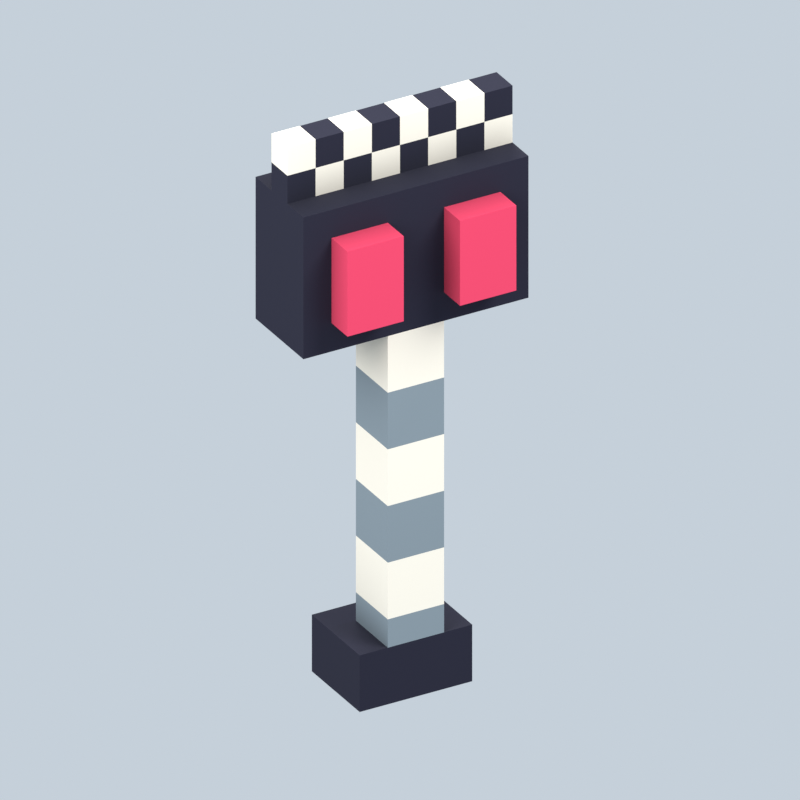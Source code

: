 # Source: rail_post.blend  (saved by Blender 5.2.45; exported with 4.5.12 LTS)
import bpy
from mathutils import Matrix  # noqa: F401  (used for matrix-valued properties, if any)

bpy.ops.wm.read_factory_settings(use_empty=True)
scene = bpy.context.scene
scene.name = 'Scene'

# ---- materials (node trees are filled in below, after node groups)
mat_hopbrawl_vertexcolor = bpy.data.materials.new('HopBrawl_VertexColor')
mat_hopbrawl_vertexcolor.use_backface_culling = True

# ---- material node trees
mat_hopbrawl_vertexcolor.use_nodes = True; mat_hopbrawl_vertexcolor.node_tree.nodes.clear()
_N = mat_hopbrawl_vertexcolor.node_tree.nodes; _L = mat_hopbrawl_vertexcolor.node_tree.links
n0 = _N.new('ShaderNodeBsdfPrincipled'); n0.name = 'Principled BSDF'; n0.location = (-200, 100)
n0.inputs[2].default_value = 1.0
n0.inputs[10].default_value = 0.005
n1 = _N.new('ShaderNodeOutputMaterial'); n1.name = 'Material Output'; n1.location = (200, 100)
n2 = _N.new('ShaderNodeVertexColor'); n2.name = 'Color Attribute'; n2.location = (0, 0)
n2.layer_name = 'COLOR_0'
_L.new(n0.outputs[0], n1.inputs[0])
_L.new(n2.outputs[0], n0.inputs[0])
n1.is_active_output = True

# ---- world
world_previewworld = bpy.data.worlds.new('PreviewWorld'); scene.world = world_previewworld
world_previewworld.use_nodes = True; world_previewworld.node_tree.nodes.clear()
_N = world_previewworld.node_tree.nodes; _L = world_previewworld.node_tree.links
n0 = _N.new('ShaderNodeBackground'); n0.name = 'Background'; n0.location = (-200, 100)
n0.inputs[0].default_value = (0.8, 0.9, 1.0, 1.0)
n0.inputs[1].default_value = 0.7
n1 = _N.new('ShaderNodeOutputWorld'); n1.name = 'World Output'; n1.location = (200, 100)
_L.new(n0.outputs[0], n1.inputs[0])
n1.is_active_output = True
world_previewworld.color = (1.0, 1.0, 1.0)

# ---- cameras
cam_camera = bpy.data.cameras.new('Camera')
cam_camera.type = 'ORTHO'
cam_camera.ortho_scale = 2.061

# ---- lights
light_area = bpy.data.lights.new('Area', 'AREA')
light_area.energy = 450.0
light_area.shape = 'DISK'
light_area.size = 4.0
light_area.size_y = 1.0
light_area_001 = bpy.data.lights.new('Area.001', 'AREA')
light_area_001.energy = 180.0
light_area_001.shape = 'DISK'
light_area_001.size = 4.0
light_area_001.size_y = 1.0
light_area_002 = bpy.data.lights.new('Area.002', 'AREA')
light_area_002.energy = 260.0
light_area_002.shape = 'DISK'
light_area_002.size = 4.0
light_area_002.size_y = 1.0

# ---- meshes
me_rail_post_body = bpy.data.meshes.new('rail_post_body')
me_rail_post_body.from_pydata([(0.08333, -0.04167, 0.25), (0.08333, 0.125, 0.25), (0.08333, 0.125, 0.4167), (0.08333, -0.04167, 0.4167), (0.08333, -0.04167, 0.5833), (0.08333, 0.125, 0.5833), (0.08333, 0.125, 0.75), (0.08333, -0.04167, 0.75), (0.08333, -0.04167, 0.9167), (0.08333, 0.125, 0.9167), (0.08333, 0.125, 1.083), (0.08333, -0.04167, 1.083), (0.08333, -0.04167, 0.1667), (0.08333, 0.125, 0.1667), (0.08333, 0.125, 0.25), (0.08333, -0.04167, 0.25), (0.08333, -0.04167, 0.4167), (0.08333, 0.125, 0.4167), (0.08333, 0.125, 0.5833), (0.08333, -0.04167, 0.5833), (0.08333, -0.04167, 0.75), (0.08333, 0.125, 0.75), (0.08333, 0.125, 0.9167), (0.08333, -0.04167, 0.9167), (0.1667, -0.125, 0.0), (0.1667, 0.125, 0.0), (0.1667, 0.125, 0.1667), (0.1667, -0.125, 0.1667), (0.3333, -0.125, 1.083), (0.3333, 0.125, 1.083), (0.3333, 0.125, 1.5), (0.3333, -0.125, 1.5), (0.3333, -0.04167, 1.5), (0.3333, 0.04167, 1.5), (0.3333, 0.04167, 1.583), (0.3333, -0.04167, 1.583), (0.3333, -0.04167, 1.583), (0.3333, 0.04167, 1.583), (0.3333, 0.04167, 1.667), (0.3333, -0.04167, 1.667), (-0.3333, 0.125, 1.083), (-0.3333, -0.125, 1.083), (-0.3333, -0.125, 1.5), (-0.3333, 0.125, 1.5), (-0.3333, 0.04167, 1.583), (-0.3333, -0.04167, 1.583), (-0.3333, -0.04167, 1.667), (-0.3333, 0.04167, 1.667), (-0.3333, 0.04167, 1.5), (-0.3333, -0.04167, 1.5), (-0.3333, -0.04167, 1.583), (-0.3333, 0.04167, 1.583), (-0.1667, 0.125, 0.0), (-0.1667, -0.125, 0.0), (-0.1667, -0.125, 0.1667), (-0.1667, 0.125, 0.1667), (-0.08333, 0.125, 0.25), (-0.08333, -0.04167, 0.25), (-0.08333, -0.04167, 0.4167), (-0.08333, 0.125, 0.4167), (-0.08333, 0.125, 0.5833), (-0.08333, -0.04167, 0.5833), (-0.08333, -0.04167, 0.75), (-0.08333, 0.125, 0.75), (-0.08333, 0.125, 0.9167), (-0.08333, -0.04167, 0.9167), (-0.08333, -0.04167, 1.083), (-0.08333, 0.125, 1.083), (-0.08333, 0.125, 0.1667), (-0.08333, -0.04167, 0.1667), (-0.08333, -0.04167, 0.25), (-0.08333, 0.125, 0.25), (-0.08333, 0.125, 0.4167), (-0.08333, -0.04167, 0.4167), (-0.08333, -0.04167, 0.5833), (-0.08333, 0.125, 0.5833), (-0.08333, 0.125, 0.75), (-0.08333, -0.04167, 0.75), (-0.08333, -0.04167, 0.9167), (-0.08333, 0.125, 0.9167), (-0.25, 0.04167, 1.583), (-0.3333, 0.04167, 1.583), (-0.3333, 0.04167, 1.667), (-0.25, 0.04167, 1.667), (-0.1667, 0.04167, 1.5), (-0.25, 0.04167, 1.5), (-0.25, 0.04167, 1.583), (-0.1667, 0.04167, 1.583), (-0.08333, 0.04167, 1.583), (-0.1667, 0.04167, 1.583), (-0.1667, 0.04167, 1.667), (-0.08333, 0.04167, 1.667), (0.0, 0.04167, 1.5), (-0.08333, 0.04167, 1.5), (-0.08333, 0.04167, 1.583), (0.0, 0.04167, 1.583), (0.08333, 0.04167, 1.583), (0.0, 0.04167, 1.583), (0.0, 0.04167, 1.667), (0.08333, 0.04167, 1.667), (0.1667, 0.04167, 1.5), (0.08333, 0.04167, 1.5), (0.08333, 0.04167, 1.583), (0.1667, 0.04167, 1.583), (0.25, 0.04167, 1.583), (0.1667, 0.04167, 1.583), (0.1667, 0.04167, 1.667), (0.25, 0.04167, 1.667), (0.3333, 0.04167, 1.5), (0.25, 0.04167, 1.5), (0.25, 0.04167, 1.583), (0.3333, 0.04167, 1.583), (-0.25, 0.04167, 1.5), (-0.3333, 0.04167, 1.5), (-0.3333, 0.04167, 1.583), (-0.25, 0.04167, 1.583), (-0.1667, 0.04167, 1.583), (-0.25, 0.04167, 1.583), (-0.25, 0.04167, 1.667), (-0.1667, 0.04167, 1.667), (-0.08333, 0.04167, 1.5), (-0.1667, 0.04167, 1.5), (-0.1667, 0.04167, 1.583), (-0.08333, 0.04167, 1.583), (0.0, 0.04167, 1.583), (-0.08333, 0.04167, 1.583), (-0.08333, 0.04167, 1.667), (0.0, 0.04167, 1.667), (0.08333, 0.04167, 1.5), (0.0, 0.04167, 1.5), (0.0, 0.04167, 1.583), (0.08333, 0.04167, 1.583), (0.1667, 0.04167, 1.583), (0.08333, 0.04167, 1.583), (0.08333, 0.04167, 1.667), (0.1667, 0.04167, 1.667), (0.25, 0.04167, 1.5), (0.1667, 0.04167, 1.5), (0.1667, 0.04167, 1.583), (0.25, 0.04167, 1.583), (0.3333, 0.04167, 1.583), (0.25, 0.04167, 1.583), (0.25, 0.04167, 1.667), (0.3333, 0.04167, 1.667), (0.3333, 0.125, 1.083), (-0.3333, 0.125, 1.083), (-0.3333, 0.125, 1.5), (0.3333, 0.125, 1.5), (0.1667, 0.125, 0.0), (-0.1667, 0.125, 0.0), (-0.1667, 0.125, 0.1667), (0.1667, 0.125, 0.1667), (0.08333, 0.125, 0.25), (-0.08333, 0.125, 0.25), (-0.08333, 0.125, 0.4167), (0.08333, 0.125, 0.4167), (0.08333, 0.125, 0.5833), (-0.08333, 0.125, 0.5833), (-0.08333, 0.125, 0.75), (0.08333, 0.125, 0.75), (0.08333, 0.125, 0.9167), (-0.08333, 0.125, 0.9167), (-0.08333, 0.125, 1.083), (0.08333, 0.125, 1.083), (0.08333, 0.125, 0.1667), (-0.08333, 0.125, 0.1667), (-0.08333, 0.125, 0.25), (0.08333, 0.125, 0.25), (0.08333, 0.125, 0.4167), (-0.08333, 0.125, 0.4167), (-0.08333, 0.125, 0.5833), (0.08333, 0.125, 0.5833), (0.08333, 0.125, 0.75), (-0.08333, 0.125, 0.75), (-0.08333, 0.125, 0.9167), (0.08333, 0.125, 0.9167), (-0.3333, -0.125, 1.083), (0.3333, -0.125, 1.083), (0.3333, -0.125, 1.5), (-0.3333, -0.125, 1.5), (-0.1667, -0.125, 0.0), (0.1667, -0.125, 0.0), (0.1667, -0.125, 0.1667), (-0.1667, -0.125, 0.1667), (-0.3333, -0.04167, 1.583), (-0.25, -0.04167, 1.583), (-0.25, -0.04167, 1.667), (-0.3333, -0.04167, 1.667), (-0.25, -0.04167, 1.5), (-0.1667, -0.04167, 1.5), (-0.1667, -0.04167, 1.583), (-0.25, -0.04167, 1.583), (-0.1667, -0.04167, 1.583), (-0.08333, -0.04167, 1.583), (-0.08333, -0.04167, 1.667), (-0.1667, -0.04167, 1.667), (-0.08333, -0.04167, 1.5), (0.0, -0.04167, 1.5), (0.0, -0.04167, 1.583), (-0.08333, -0.04167, 1.583), (0.0, -0.04167, 1.583), (0.08333, -0.04167, 1.583), (0.08333, -0.04167, 1.667), (0.0, -0.04167, 1.667), (0.08333, -0.04167, 1.5), (0.1667, -0.04167, 1.5), (0.1667, -0.04167, 1.583), (0.08333, -0.04167, 1.583), (0.1667, -0.04167, 1.583), (0.25, -0.04167, 1.583), (0.25, -0.04167, 1.667), (0.1667, -0.04167, 1.667), (0.25, -0.04167, 1.5), (0.3333, -0.04167, 1.5), (0.3333, -0.04167, 1.583), (0.25, -0.04167, 1.583), (-0.3333, -0.04167, 1.5), (-0.25, -0.04167, 1.5), (-0.25, -0.04167, 1.583), (-0.3333, -0.04167, 1.583), (-0.25, -0.04167, 1.583), (-0.1667, -0.04167, 1.583), (-0.1667, -0.04167, 1.667), (-0.25, -0.04167, 1.667), (-0.1667, -0.04167, 1.5), (-0.08333, -0.04167, 1.5), (-0.08333, -0.04167, 1.583), (-0.1667, -0.04167, 1.583), (-0.08333, -0.04167, 0.25), (0.08333, -0.04167, 0.25), (0.08333, -0.04167, 0.4167), (-0.08333, -0.04167, 0.4167), (-0.08333, -0.04167, 0.5833), (0.08333, -0.04167, 0.5833), (0.08333, -0.04167, 0.75), (-0.08333, -0.04167, 0.75), (-0.08333, -0.04167, 0.9167), (0.08333, -0.04167, 0.9167), (0.08333, -0.04167, 1.083), (-0.08333, -0.04167, 1.083), (-0.08333, -0.04167, 1.583), (0.0, -0.04167, 1.583), (0.0, -0.04167, 1.667), (-0.08333, -0.04167, 1.667), (0.0, -0.04167, 1.5), (0.08333, -0.04167, 1.5), (0.08333, -0.04167, 1.583), (0.0, -0.04167, 1.583), (0.08333, -0.04167, 1.583), (0.1667, -0.04167, 1.583), (0.1667, -0.04167, 1.667), (0.08333, -0.04167, 1.667), (0.1667, -0.04167, 1.5), (0.25, -0.04167, 1.5), (0.25, -0.04167, 1.583), (0.1667, -0.04167, 1.583), (0.25, -0.04167, 1.583), (0.3333, -0.04167, 1.583), (0.3333, -0.04167, 1.667), (0.25, -0.04167, 1.667), (-0.08333, -0.04167, 0.1667), (0.08333, -0.04167, 0.1667), (0.08333, -0.04167, 0.25), (-0.08333, -0.04167, 0.25), (-0.08333, -0.04167, 0.4167), (0.08333, -0.04167, 0.4167), (0.08333, -0.04167, 0.5833), (-0.08333, -0.04167, 0.5833), (-0.08333, -0.04167, 0.75), (0.08333, -0.04167, 0.75), (0.08333, -0.04167, 0.9167), (-0.08333, -0.04167, 0.9167), (-0.1667, -0.125, 0.1667), (0.1667, -0.125, 0.1667), (0.1667, -0.04167, 0.1667), (-0.1667, -0.04167, 0.1667), (-0.1667, -0.04167, 0.1667), (-0.08333, -0.04167, 0.1667), (-0.08333, 0.125, 0.1667), (-0.1667, 0.125, 0.1667), (0.08333, -0.04167, 0.1667), (0.1667, -0.04167, 0.1667), (0.1667, 0.125, 0.1667), (0.08333, 0.125, 0.1667), (-0.3333, -0.125, 1.5), (0.3333, -0.125, 1.5), (0.3333, -0.04167, 1.5), (-0.3333, -0.04167, 1.5), (-0.3333, 0.04167, 1.5), (0.3333, 0.04167, 1.5), (0.3333, 0.125, 1.5), (-0.3333, 0.125, 1.5), (-0.3333, -0.04167, 1.667), (-0.25, -0.04167, 1.667), (-0.25, 0.04167, 1.667), (-0.3333, 0.04167, 1.667), (-0.1667, -0.04167, 1.667), (-0.08333, -0.04167, 1.667), (-0.08333, 0.04167, 1.667), (-0.1667, 0.04167, 1.667), (0.0, -0.04167, 1.667), (0.08333, -0.04167, 1.667), (0.08333, 0.04167, 1.667), (0.0, 0.04167, 1.667), (0.1667, -0.04167, 1.667), (0.25, -0.04167, 1.667), (0.25, 0.04167, 1.667), (0.1667, 0.04167, 1.667), (-0.25, -0.04167, 1.667), (-0.1667, -0.04167, 1.667), (-0.1667, 0.04167, 1.667), (-0.25, 0.04167, 1.667), (-0.08333, -0.04167, 1.667), (0.0, -0.04167, 1.667), (0.0, 0.04167, 1.667), (-0.08333, 0.04167, 1.667), (0.08333, -0.04167, 1.667), (0.1667, -0.04167, 1.667), (0.1667, 0.04167, 1.667), (0.08333, 0.04167, 1.667), (0.25, -0.04167, 1.667), (0.3333, -0.04167, 1.667), (0.3333, 0.04167, 1.667), (0.25, 0.04167, 1.667), (-0.1667, 0.125, 0.0), (0.1667, 0.125, 0.0), (0.1667, -0.125, 0.0), (-0.1667, -0.125, 0.0), (-0.3333, -0.04167, 1.083), (0.3333, -0.04167, 1.083), (0.3333, -0.125, 1.083), (-0.3333, -0.125, 1.083), (-0.3333, 0.125, 1.083), (-0.08333, 0.125, 1.083), (-0.08333, -0.04167, 1.083), (-0.3333, -0.04167, 1.083), (0.08333, 0.125, 1.083), (0.3333, 0.125, 1.083), (0.3333, -0.04167, 1.083), (0.08333, -0.04167, 1.083)], [], [(0, 1, 2, 3), (4, 5, 6, 7), (8, 9, 10, 11), (12, 13, 14, 15), (16, 17, 18, 19), (20, 21, 22, 23), (24, 25, 26, 27), (28, 29, 30, 31), (32, 33, 34, 35), (36, 37, 38, 39), (40, 41, 42, 43), (44, 45, 46, 47), (48, 49, 50, 51), (52, 53, 54, 55), (56, 57, 58, 59), (60, 61, 62, 63), (64, 65, 66, 67), (68, 69, 70, 71), (72, 73, 74, 75), (76, 77, 78, 79), (80, 81, 82, 83), (84, 85, 86, 87), (88, 89, 90, 91), (92, 93, 94, 95), (96, 97, 98, 99), (100, 101, 102, 103), (104, 105, 106, 107), (108, 109, 110, 111), (112, 113, 114, 115), (116, 117, 118, 119), (120, 121, 122, 123), (124, 125, 126, 127), (128, 129, 130, 131), (132, 133, 134, 135), (136, 137, 138, 139), (140, 141, 142, 143), (144, 145, 146, 147), (148, 149, 150, 151), (152, 153, 154, 155), (156, 157, 158, 159), (160, 161, 162, 163), (164, 165, 166, 167), (168, 169, 170, 171), (172, 173, 174, 175), (176, 177, 178, 179), (180, 181, 182, 183), (184, 185, 186, 187), (188, 189, 190, 191), (192, 193, 194, 195), (196, 197, 198, 199), (200, 201, 202, 203), (204, 205, 206, 207), (208, 209, 210, 211), (212, 213, 214, 215), (216, 217, 218, 219), (220, 221, 222, 223), (224, 225, 226, 227), (228, 229, 230, 231), (232, 233, 234, 235), (236, 237, 238, 239), (240, 241, 242, 243), (244, 245, 246, 247), (248, 249, 250, 251), (252, 253, 254, 255), (256, 257, 258, 259), (260, 261, 262, 263), (264, 265, 266, 267), (268, 269, 270, 271), (272, 273, 274, 275), (276, 277, 278, 279), (280, 281, 282, 283), (284, 285, 286, 287), (288, 289, 290, 291), (292, 293, 294, 295), (296, 297, 298, 299), (300, 301, 302, 303), (304, 305, 306, 307), (308, 309, 310, 311), (312, 313, 314, 315), (316, 317, 318, 319), (320, 321, 322, 323), (324, 325, 326, 327), (328, 329, 330, 331), (332, 333, 334, 335), (336, 337, 338, 339)])
_ca = me_rail_post_body.color_attributes.new('BaseColor', 'FLOAT_COLOR', 'CORNER')
_ca.data.foreach_set('color', [1.0, 0.9216, 0.7835, 1.0, 1.0, 0.9216, 0.7835, 1.0, 1.0, 0.9216, 0.7835, 1.0, 1.0, 0.9216, 0.7835, 1.0, 1.0, 0.9216, 0.7835, 1.0, 1.0, 0.9216, 0.7835, 1.0, 1.0, 0.9216, 0.7835, 1.0, 1.0, 0.9216, 0.7835, 1.0, 1.0, 0.9216, 0.7835, 1.0, 1.0, 0.9216, 0.7835, 1.0, 1.0, 0.9216, 0.7835, 1.0, 1.0, 0.9216, 0.7835, 1.0, 0.2423, 0.2961, 0.3325, 1.0, 0.2423, 0.2961, 0.3325, 1.0, 0.2423, 0.2961, 0.3325, 1.0, 0.2423, 0.2961, 0.3325, 1.0, 0.2423, 0.2961, 0.3325, 1.0, 0.2423, 0.2961, 0.3325, 1.0, 0.2423, 0.2961, 0.3325, 1.0, 0.2423, 0.2961, 0.3325, 1.0, 0.2423, 0.2961, 0.3325, 1.0, 0.2423, 0.2961, 0.3325, 1.0, 0.2423, 0.2961, 0.3325, 1.0, 0.2423, 0.2961, 0.3325, 1.0, 0.01096, 0.01096, 0.02843, 1.0, 0.01096, 0.01096, 0.02843, 1.0, 0.01096, 0.01096, 0.02843, 1.0, 0.01096, 0.01096, 0.02843, 1.0, 0.01096, 0.01096, 0.02843, 1.0, 0.01096, 0.01096, 0.02843, 1.0, 0.01096, 0.01096, 0.02843, 1.0, 0.01096, 0.01096, 0.02843, 1.0, 0.01096, 0.01096, 0.02843, 1.0, 0.01096, 0.01096, 0.02843, 1.0, 0.01096, 0.01096, 0.02843, 1.0, 0.01096, 0.01096, 0.02843, 1.0, 1.0, 0.9216, 0.7835, 1.0, 1.0, 0.9216, 0.7835, 1.0, 1.0, 0.9216, 0.7835, 1.0, 1.0, 0.9216, 0.7835, 1.0, 0.01096, 0.01096, 0.02843, 1.0, 0.01096, 0.01096, 0.02843, 1.0, 0.01096, 0.01096, 0.02843, 1.0, 0.01096, 0.01096, 0.02843, 1.0, 0.01096, 0.01096, 0.02843, 1.0, 0.01096, 0.01096, 0.02843, 1.0, 0.01096, 0.01096, 0.02843, 1.0, 0.01096, 0.01096, 0.02843, 1.0, 1.0, 0.9216, 0.7835, 1.0, 1.0, 0.9216, 0.7835, 1.0, 1.0, 0.9216, 0.7835, 1.0, 1.0, 0.9216, 0.7835, 1.0, 0.01096, 0.01096, 0.02843, 1.0, 0.01096, 0.01096, 0.02843, 1.0, 0.01096, 0.01096, 0.02843, 1.0, 0.01096, 0.01096, 0.02843, 1.0, 1.0, 0.9216, 0.7835, 1.0, 1.0, 0.9216, 0.7835, 1.0, 1.0, 0.9216, 0.7835, 1.0, 1.0, 0.9216, 0.7835, 1.0, 1.0, 0.9216, 0.7835, 1.0, 1.0, 0.9216, 0.7835, 1.0, 1.0, 0.9216, 0.7835, 1.0, 1.0, 0.9216, 0.7835, 1.0, 1.0, 0.9216, 0.7835, 1.0, 1.0, 0.9216, 0.7835, 1.0, 1.0, 0.9216, 0.7835, 1.0, 1.0, 0.9216, 0.7835, 1.0, 0.2423, 0.2961, 0.3325, 1.0, 0.2423, 0.2961, 0.3325, 1.0, 0.2423, 0.2961, 0.3325, 1.0, 0.2423, 0.2961, 0.3325, 1.0, 0.2423, 0.2961, 0.3325, 1.0, 0.2423, 0.2961, 0.3325, 1.0, 0.2423, 0.2961, 0.3325, 1.0, 0.2423, 0.2961, 0.3325, 1.0, 0.2423, 0.2961, 0.3325, 1.0, 0.2423, 0.2961, 0.3325, 1.0, 0.2423, 0.2961, 0.3325, 1.0, 0.2423, 0.2961, 0.3325, 1.0, 0.01096, 0.01096, 0.02843, 1.0, 0.01096, 0.01096, 0.02843, 1.0, 0.01096, 0.01096, 0.02843, 1.0, 0.01096, 0.01096, 0.02843, 1.0, 0.01096, 0.01096, 0.02843, 1.0, 0.01096, 0.01096, 0.02843, 1.0, 0.01096, 0.01096, 0.02843, 1.0, 0.01096, 0.01096, 0.02843, 1.0, 0.01096, 0.01096, 0.02843, 1.0, 0.01096, 0.01096, 0.02843, 1.0, 0.01096, 0.01096, 0.02843, 1.0, 0.01096, 0.01096, 0.02843, 1.0, 0.01096, 0.01096, 0.02843, 1.0, 0.01096, 0.01096, 0.02843, 1.0, 0.01096, 0.01096, 0.02843, 1.0, 0.01096, 0.01096, 0.02843, 1.0, 0.01096, 0.01096, 0.02843, 1.0, 0.01096, 0.01096, 0.02843, 1.0, 0.01096, 0.01096, 0.02843, 1.0, 0.01096, 0.01096, 0.02843, 1.0, 0.01096, 0.01096, 0.02843, 1.0, 0.01096, 0.01096, 0.02843, 1.0, 0.01096, 0.01096, 0.02843, 1.0, 0.01096, 0.01096, 0.02843, 1.0, 0.01096, 0.01096, 0.02843, 1.0, 0.01096, 0.01096, 0.02843, 1.0, 0.01096, 0.01096, 0.02843, 1.0, 0.01096, 0.01096, 0.02843, 1.0, 0.01096, 0.01096, 0.02843, 1.0, 0.01096, 0.01096, 0.02843, 1.0, 0.01096, 0.01096, 0.02843, 1.0, 0.01096, 0.01096, 0.02843, 1.0, 1.0, 0.9216, 0.7835, 1.0, 1.0, 0.9216, 0.7835, 1.0, 1.0, 0.9216, 0.7835, 1.0, 1.0, 0.9216, 0.7835, 1.0, 1.0, 0.9216, 0.7835, 1.0, 1.0, 0.9216, 0.7835, 1.0, 1.0, 0.9216, 0.7835, 1.0, 1.0, 0.9216, 0.7835, 1.0, 1.0, 0.9216, 0.7835, 1.0, 1.0, 0.9216, 0.7835, 1.0, 1.0, 0.9216, 0.7835, 1.0, 1.0, 0.9216, 0.7835, 1.0, 1.0, 0.9216, 0.7835, 1.0, 1.0, 0.9216, 0.7835, 1.0, 1.0, 0.9216, 0.7835, 1.0, 1.0, 0.9216, 0.7835, 1.0, 1.0, 0.9216, 0.7835, 1.0, 1.0, 0.9216, 0.7835, 1.0, 1.0, 0.9216, 0.7835, 1.0, 1.0, 0.9216, 0.7835, 1.0, 1.0, 0.9216, 0.7835, 1.0, 1.0, 0.9216, 0.7835, 1.0, 1.0, 0.9216, 0.7835, 1.0, 1.0, 0.9216, 0.7835, 1.0, 1.0, 0.9216, 0.7835, 1.0, 1.0, 0.9216, 0.7835, 1.0, 1.0, 0.9216, 0.7835, 1.0, 1.0, 0.9216, 0.7835, 1.0, 1.0, 0.9216, 0.7835, 1.0, 1.0, 0.9216, 0.7835, 1.0, 1.0, 0.9216, 0.7835, 1.0, 1.0, 0.9216, 0.7835, 1.0, 0.01096, 0.01096, 0.02843, 1.0, 0.01096, 0.01096, 0.02843, 1.0, 0.01096, 0.01096, 0.02843, 1.0, 0.01096, 0.01096, 0.02843, 1.0, 0.01096, 0.01096, 0.02843, 1.0, 0.01096, 0.01096, 0.02843, 1.0, 0.01096, 0.01096, 0.02843, 1.0, 0.01096, 0.01096, 0.02843, 1.0, 1.0, 0.9216, 0.7835, 1.0, 1.0, 0.9216, 0.7835, 1.0, 1.0, 0.9216, 0.7835, 1.0, 1.0, 0.9216, 0.7835, 1.0, 1.0, 0.9216, 0.7835, 1.0, 1.0, 0.9216, 0.7835, 1.0, 1.0, 0.9216, 0.7835, 1.0, 1.0, 0.9216, 0.7835, 1.0, 1.0, 0.9216, 0.7835, 1.0, 1.0, 0.9216, 0.7835, 1.0, 1.0, 0.9216, 0.7835, 1.0, 1.0, 0.9216, 0.7835, 1.0, 0.2423, 0.2961, 0.3325, 1.0, 0.2423, 0.2961, 0.3325, 1.0, 0.2423, 0.2961, 0.3325, 1.0, 0.2423, 0.2961, 0.3325, 1.0, 0.2423, 0.2961, 0.3325, 1.0, 0.2423, 0.2961, 0.3325, 1.0, 0.2423, 0.2961, 0.3325, 1.0, 0.2423, 0.2961, 0.3325, 1.0, 0.2423, 0.2961, 0.3325, 1.0, 0.2423, 0.2961, 0.3325, 1.0, 0.2423, 0.2961, 0.3325, 1.0, 0.2423, 0.2961, 0.3325, 1.0, 0.01096, 0.01096, 0.02843, 1.0, 0.01096, 0.01096, 0.02843, 1.0, 0.01096, 0.01096, 0.02843, 1.0, 0.01096, 0.01096, 0.02843, 1.0, 0.01096, 0.01096, 0.02843, 1.0, 0.01096, 0.01096, 0.02843, 1.0, 0.01096, 0.01096, 0.02843, 1.0, 0.01096, 0.01096, 0.02843, 1.0, 0.01096, 0.01096, 0.02843, 1.0, 0.01096, 0.01096, 0.02843, 1.0, 0.01096, 0.01096, 0.02843, 1.0, 0.01096, 0.01096, 0.02843, 1.0, 0.01096, 0.01096, 0.02843, 1.0, 0.01096, 0.01096, 0.02843, 1.0, 0.01096, 0.01096, 0.02843, 1.0, 0.01096, 0.01096, 0.02843, 1.0, 0.01096, 0.01096, 0.02843, 1.0, 0.01096, 0.01096, 0.02843, 1.0, 0.01096, 0.01096, 0.02843, 1.0, 0.01096, 0.01096, 0.02843, 1.0, 0.01096, 0.01096, 0.02843, 1.0, 0.01096, 0.01096, 0.02843, 1.0, 0.01096, 0.01096, 0.02843, 1.0, 0.01096, 0.01096, 0.02843, 1.0, 0.01096, 0.01096, 0.02843, 1.0, 0.01096, 0.01096, 0.02843, 1.0, 0.01096, 0.01096, 0.02843, 1.0, 0.01096, 0.01096, 0.02843, 1.0, 0.01096, 0.01096, 0.02843, 1.0, 0.01096, 0.01096, 0.02843, 1.0, 0.01096, 0.01096, 0.02843, 1.0, 0.01096, 0.01096, 0.02843, 1.0, 0.01096, 0.01096, 0.02843, 1.0, 0.01096, 0.01096, 0.02843, 1.0, 0.01096, 0.01096, 0.02843, 1.0, 0.01096, 0.01096, 0.02843, 1.0, 0.01096, 0.01096, 0.02843, 1.0, 0.01096, 0.01096, 0.02843, 1.0, 0.01096, 0.01096, 0.02843, 1.0, 0.01096, 0.01096, 0.02843, 1.0, 1.0, 0.9216, 0.7835, 1.0, 1.0, 0.9216, 0.7835, 1.0, 1.0, 0.9216, 0.7835, 1.0, 1.0, 0.9216, 0.7835, 1.0, 1.0, 0.9216, 0.7835, 1.0, 1.0, 0.9216, 0.7835, 1.0, 1.0, 0.9216, 0.7835, 1.0, 1.0, 0.9216, 0.7835, 1.0, 1.0, 0.9216, 0.7835, 1.0, 1.0, 0.9216, 0.7835, 1.0, 1.0, 0.9216, 0.7835, 1.0, 1.0, 0.9216, 0.7835, 1.0, 1.0, 0.9216, 0.7835, 1.0, 1.0, 0.9216, 0.7835, 1.0, 1.0, 0.9216, 0.7835, 1.0, 1.0, 0.9216, 0.7835, 1.0, 1.0, 0.9216, 0.7835, 1.0, 1.0, 0.9216, 0.7835, 1.0, 1.0, 0.9216, 0.7835, 1.0, 1.0, 0.9216, 0.7835, 1.0, 1.0, 0.9216, 0.7835, 1.0, 1.0, 0.9216, 0.7835, 1.0, 1.0, 0.9216, 0.7835, 1.0, 1.0, 0.9216, 0.7835, 1.0, 1.0, 0.9216, 0.7835, 1.0, 1.0, 0.9216, 0.7835, 1.0, 1.0, 0.9216, 0.7835, 1.0, 1.0, 0.9216, 0.7835, 1.0, 1.0, 0.9216, 0.7835, 1.0, 1.0, 0.9216, 0.7835, 1.0, 1.0, 0.9216, 0.7835, 1.0, 1.0, 0.9216, 0.7835, 1.0, 1.0, 0.9216, 0.7835, 1.0, 1.0, 0.9216, 0.7835, 1.0, 1.0, 0.9216, 0.7835, 1.0, 1.0, 0.9216, 0.7835, 1.0, 1.0, 0.9216, 0.7835, 1.0, 1.0, 0.9216, 0.7835, 1.0, 1.0, 0.9216, 0.7835, 1.0, 1.0, 0.9216, 0.7835, 1.0, 1.0, 0.9216, 0.7835, 1.0, 1.0, 0.9216, 0.7835, 1.0, 1.0, 0.9216, 0.7835, 1.0, 1.0, 0.9216, 0.7835, 1.0, 0.2423, 0.2961, 0.3325, 1.0, 0.2423, 0.2961, 0.3325, 1.0, 0.2423, 0.2961, 0.3325, 1.0, 0.2423, 0.2961, 0.3325, 1.0, 0.2423, 0.2961, 0.3325, 1.0, 0.2423, 0.2961, 0.3325, 1.0, 0.2423, 0.2961, 0.3325, 1.0, 0.2423, 0.2961, 0.3325, 1.0, 0.2423, 0.2961, 0.3325, 1.0, 0.2423, 0.2961, 0.3325, 1.0, 0.2423, 0.2961, 0.3325, 1.0, 0.2423, 0.2961, 0.3325, 1.0, 0.01096, 0.01096, 0.02843, 1.0, 0.01096, 0.01096, 0.02843, 1.0, 0.01096, 0.01096, 0.02843, 1.0, 0.01096, 0.01096, 0.02843, 1.0, 0.01096, 0.01096, 0.02843, 1.0, 0.01096, 0.01096, 0.02843, 1.0, 0.01096, 0.01096, 0.02843, 1.0, 0.01096, 0.01096, 0.02843, 1.0, 0.01096, 0.01096, 0.02843, 1.0, 0.01096, 0.01096, 0.02843, 1.0, 0.01096, 0.01096, 0.02843, 1.0, 0.01096, 0.01096, 0.02843, 1.0, 0.01096, 0.01096, 0.02843, 1.0, 0.01096, 0.01096, 0.02843, 1.0, 0.01096, 0.01096, 0.02843, 1.0, 0.01096, 0.01096, 0.02843, 1.0, 0.01096, 0.01096, 0.02843, 1.0, 0.01096, 0.01096, 0.02843, 1.0, 0.01096, 0.01096, 0.02843, 1.0, 0.01096, 0.01096, 0.02843, 1.0, 0.01096, 0.01096, 0.02843, 1.0, 0.01096, 0.01096, 0.02843, 1.0, 0.01096, 0.01096, 0.02843, 1.0, 0.01096, 0.01096, 0.02843, 1.0, 0.01096, 0.01096, 0.02843, 1.0, 0.01096, 0.01096, 0.02843, 1.0, 0.01096, 0.01096, 0.02843, 1.0, 0.01096, 0.01096, 0.02843, 1.0, 0.01096, 0.01096, 0.02843, 1.0, 0.01096, 0.01096, 0.02843, 1.0, 0.01096, 0.01096, 0.02843, 1.0, 0.01096, 0.01096, 0.02843, 1.0, 0.01096, 0.01096, 0.02843, 1.0, 0.01096, 0.01096, 0.02843, 1.0, 0.01096, 0.01096, 0.02843, 1.0, 0.01096, 0.01096, 0.02843, 1.0, 1.0, 0.9216, 0.7835, 1.0, 1.0, 0.9216, 0.7835, 1.0, 1.0, 0.9216, 0.7835, 1.0, 1.0, 0.9216, 0.7835, 1.0, 1.0, 0.9216, 0.7835, 1.0, 1.0, 0.9216, 0.7835, 1.0, 1.0, 0.9216, 0.7835, 1.0, 1.0, 0.9216, 0.7835, 1.0, 1.0, 0.9216, 0.7835, 1.0, 1.0, 0.9216, 0.7835, 1.0, 1.0, 0.9216, 0.7835, 1.0, 1.0, 0.9216, 0.7835, 1.0, 1.0, 0.9216, 0.7835, 1.0, 1.0, 0.9216, 0.7835, 1.0, 1.0, 0.9216, 0.7835, 1.0, 1.0, 0.9216, 0.7835, 1.0, 0.01096, 0.01096, 0.02843, 1.0, 0.01096, 0.01096, 0.02843, 1.0, 0.01096, 0.01096, 0.02843, 1.0, 0.01096, 0.01096, 0.02843, 1.0, 0.01096, 0.01096, 0.02843, 1.0, 0.01096, 0.01096, 0.02843, 1.0, 0.01096, 0.01096, 0.02843, 1.0, 0.01096, 0.01096, 0.02843, 1.0, 0.01096, 0.01096, 0.02843, 1.0, 0.01096, 0.01096, 0.02843, 1.0, 0.01096, 0.01096, 0.02843, 1.0, 0.01096, 0.01096, 0.02843, 1.0, 0.01096, 0.01096, 0.02843, 1.0, 0.01096, 0.01096, 0.02843, 1.0, 0.01096, 0.01096, 0.02843, 1.0, 0.01096, 0.01096, 0.02843, 1.0])
_ca = me_rail_post_body.color_attributes.new('BakedAO', 'FLOAT_COLOR', 'CORNER')
_ca.data.foreach_set('color', [0.8594, 0.8594, 0.8594, 1.0, 0.9062, 0.9062, 0.9062, 1.0, 0.9844, 0.9844, 0.9844, 1.0, 0.9688, 0.9688, 0.9688, 1.0, 0.9844, 0.9844, 0.9844, 1.0, 0.9844, 0.9844, 0.9844, 1.0, 0.9531, 0.9531, 0.9531, 1.0, 0.9688, 0.9688, 0.9688, 1.0, 0.8906, 0.8906, 0.8906, 1.0, 0.8906, 0.8906, 0.8906, 1.0, 0.6562, 0.6562, 0.6562, 1.0, 0.5, 0.5, 0.5, 1.0, 0.4688, 0.4688, 0.4688, 1.0, 0.5781, 0.5781, 0.5781, 1.0, 0.9375, 0.9375, 0.9375, 1.0, 0.9062, 0.9062, 0.9062, 1.0, 0.9844, 0.9844, 0.9844, 1.0, 0.9688, 0.9688, 0.9688, 1.0, 0.9844, 0.9844, 0.9844, 1.0, 0.9844, 0.9844, 0.9844, 1.0, 0.9531, 0.9531, 0.9531, 1.0, 0.9531, 0.9531, 0.9531, 1.0, 0.875, 0.875, 0.875, 1.0, 0.8594, 0.8594, 0.8594, 1.0, 1.0, 1.0, 1.0, 1.0, 1.0, 1.0, 1.0, 1.0, 1.0, 1.0, 1.0, 1.0, 1.0, 1.0, 1.0, 1.0, 1.0, 1.0, 1.0, 1.0, 1.0, 1.0, 1.0, 1.0, 1.0, 1.0, 1.0, 1.0, 1.0, 1.0, 1.0, 1.0, 1.0, 1.0, 1.0, 1.0, 1.0, 1.0, 1.0, 1.0, 1.0, 1.0, 1.0, 1.0, 1.0, 1.0, 1.0, 1.0, 1.0, 1.0, 1.0, 1.0, 1.0, 1.0, 1.0, 1.0, 1.0, 1.0, 1.0, 1.0, 1.0, 1.0, 1.0, 1.0, 1.0, 1.0, 1.0, 1.0, 1.0, 1.0, 1.0, 1.0, 1.0, 1.0, 1.0, 1.0, 1.0, 1.0, 1.0, 1.0, 1.0, 1.0, 1.0, 1.0, 1.0, 1.0, 1.0, 1.0, 1.0, 1.0, 1.0, 1.0, 1.0, 1.0, 1.0, 1.0, 1.0, 1.0, 1.0, 1.0, 1.0, 1.0, 1.0, 1.0, 1.0, 1.0, 1.0, 1.0, 1.0, 1.0, 1.0, 1.0, 1.0, 1.0, 1.0, 1.0, 1.0, 1.0, 1.0, 1.0, 1.0, 1.0, 1.0, 1.0, 1.0, 1.0, 1.0, 1.0, 0.9062, 0.9062, 0.9062, 1.0, 0.9062, 0.9062, 0.9062, 1.0, 0.9844, 0.9844, 0.9844, 1.0, 0.9844, 0.9844, 0.9844, 1.0, 0.9844, 0.9844, 0.9844, 1.0, 0.9844, 0.9844, 0.9844, 1.0, 0.9688, 0.9688, 0.9688, 1.0, 0.9688, 0.9688, 0.9688, 1.0, 0.8594, 0.8594, 0.8594, 1.0, 0.875, 0.875, 0.875, 1.0, 0.5156, 0.5156, 0.5156, 1.0, 0.625, 0.625, 0.625, 1.0, 0.5156, 0.5156, 0.5156, 1.0, 0.4688, 0.4688, 0.4688, 1.0, 0.9062, 0.9062, 0.9062, 1.0, 0.9219, 0.9219, 0.9219, 1.0, 0.9844, 0.9844, 0.9844, 1.0, 0.9688, 0.9688, 0.9688, 1.0, 0.9844, 0.9844, 0.9844, 1.0, 0.9844, 0.9844, 0.9844, 1.0, 0.9688, 0.9688, 0.9688, 1.0, 0.9375, 0.9375, 0.9375, 1.0, 0.8906, 0.8906, 0.8906, 1.0, 0.9219, 0.9219, 0.9219, 1.0, 0.8594, 0.8594, 0.8594, 1.0, 0.9375, 0.9375, 0.9375, 1.0, 0.9531, 0.9531, 0.9531, 1.0, 0.9531, 0.9531, 0.9531, 1.0, 0.4531, 0.4531, 0.4531, 1.0, 0.5, 0.5, 0.5, 1.0, 0.875, 0.875, 0.875, 1.0, 0.8438, 0.8438, 0.8438, 1.0, 0.8438, 0.8438, 0.8438, 1.0, 0.8594, 0.8594, 0.8594, 1.0, 0.9219, 0.9219, 0.9219, 1.0, 0.9375, 0.9375, 0.9375, 1.0, 0.4531, 0.4531, 0.4531, 1.0, 0.5, 0.5, 0.5, 1.0, 0.875, 0.875, 0.875, 1.0, 0.875, 0.875, 0.875, 1.0, 0.8594, 0.8594, 0.8594, 1.0, 0.875, 0.875, 0.875, 1.0, 0.9531, 0.9531, 0.9531, 1.0, 0.9375, 0.9375, 0.9375, 1.0, 0.5, 0.5, 0.5, 1.0, 0.4688, 0.4688, 0.4688, 1.0, 0.875, 0.875, 0.875, 1.0, 0.8594, 0.8594, 0.8594, 1.0, 0.8906, 0.8906, 0.8906, 1.0, 0.8438, 0.8438, 0.8438, 1.0, 0.9531, 0.9531, 0.9531, 1.0, 0.9375, 0.9375, 0.9375, 1.0, 0.6094, 0.6094, 0.6094, 1.0, 0.5, 0.5, 0.5, 1.0, 0.875, 0.875, 0.875, 1.0, 0.9375, 0.9375, 0.9375, 1.0, 0.5156, 0.5156, 0.5156, 1.0, 0.625, 0.625, 0.625, 1.0, 0.9062, 0.9062, 0.9062, 1.0, 0.8594, 0.8594, 0.8594, 1.0, 0.8594, 0.8594, 0.8594, 1.0, 0.8594, 0.8594, 0.8594, 1.0, 0.9531, 0.9531, 0.9531, 1.0, 0.9219, 0.9219, 0.9219, 1.0, 0.5156, 0.5156, 0.5156, 1.0, 0.4688, 0.4688, 0.4688, 1.0, 0.8438, 0.8438, 0.8438, 1.0, 0.8594, 0.8594, 0.8594, 1.0, 0.8438, 0.8438, 0.8438, 1.0, 0.8438, 0.8438, 0.8438, 1.0, 0.9531, 0.9531, 0.9531, 1.0, 0.9375, 0.9375, 0.9375, 1.0, 0.5, 0.5, 0.5, 1.0, 0.5, 0.5, 0.5, 1.0, 0.8594, 0.8594, 0.8594, 1.0, 0.8594, 0.8594, 0.8594, 1.0, 0.8594, 0.8594, 0.8594, 1.0, 0.8438, 0.8438, 0.8438, 1.0, 0.9375, 0.9375, 0.9375, 1.0, 0.9219, 0.9219, 0.9219, 1.0, 0.5, 0.5, 0.5, 1.0, 0.4844, 0.4844, 0.4844, 1.0, 0.8594, 0.8594, 0.8594, 1.0, 0.875, 0.875, 0.875, 1.0, 0.9219, 0.9219, 0.9219, 1.0, 0.875, 0.875, 0.875, 1.0, 0.9375, 0.9375, 0.9375, 1.0, 0.9688, 0.9688, 0.9688, 1.0, 0.9844, 0.9844, 0.9844, 1.0, 0.9688, 0.9688, 0.9688, 1.0, 0.9688, 0.9688, 0.9688, 1.0, 0.9688, 0.9688, 0.9688, 1.0, 1.0, 1.0, 1.0, 1.0, 1.0, 1.0, 1.0, 1.0, 1.0, 1.0, 1.0, 1.0, 0.9844, 0.9844, 0.9844, 1.0, 1.0, 1.0, 1.0, 1.0, 1.0, 1.0, 1.0, 1.0, 1.0, 1.0, 1.0, 1.0, 1.0, 1.0, 1.0, 1.0, 1.0, 1.0, 1.0, 1.0, 1.0, 1.0, 1.0, 1.0, 1.0, 1.0, 1.0, 1.0, 1.0, 1.0, 1.0, 1.0, 0.9844, 0.9844, 0.9844, 1.0, 0.9844, 0.9844, 0.9844, 1.0, 0.9062, 0.9062, 0.9062, 1.0, 0.9062, 0.9062, 0.9062, 1.0, 1.0, 1.0, 1.0, 1.0, 1.0, 1.0, 1.0, 1.0, 1.0, 1.0, 1.0, 1.0, 1.0, 1.0, 1.0, 1.0, 0.9844, 0.9844, 0.9844, 1.0, 0.9844, 0.9844, 0.9844, 1.0, 1.0, 1.0, 1.0, 1.0, 1.0, 1.0, 1.0, 1.0, 0.9844, 0.9844, 0.9844, 1.0, 1.0, 1.0, 1.0, 1.0, 0.9844, 0.9844, 0.9844, 1.0, 1.0, 1.0, 1.0, 1.0, 1.0, 1.0, 1.0, 1.0, 1.0, 1.0, 1.0, 1.0, 1.0, 1.0, 1.0, 1.0, 1.0, 1.0, 1.0, 1.0, 1.0, 1.0, 1.0, 1.0, 1.0, 1.0, 1.0, 1.0, 1.0, 1.0, 1.0, 1.0, 1.0, 1.0, 1.0, 1.0, 0.9062, 0.9062, 0.9062, 1.0, 0.8906, 0.8906, 0.8906, 1.0, 0.9531, 0.9531, 0.9531, 1.0, 0.9844, 0.9844, 0.9844, 1.0, 0.4844, 0.4844, 0.4844, 1.0, 0.4688, 0.4688, 0.4688, 1.0, 0.875, 0.875, 0.875, 1.0, 0.875, 0.875, 0.875, 1.0, 0.8594, 0.8594, 0.8594, 1.0, 0.8594, 0.8594, 0.8594, 1.0, 0.9531, 0.9531, 0.9531, 1.0, 0.9688, 0.9688, 0.9688, 1.0, 0.5312, 0.5312, 0.5312, 1.0, 0.4844, 0.4844, 0.4844, 1.0, 0.8594, 0.8594, 0.8594, 1.0, 0.875, 0.875, 0.875, 1.0, 0.8594, 0.8594, 0.8594, 1.0, 0.8594, 0.8594, 0.8594, 1.0, 0.9844, 0.9844, 0.9844, 1.0, 0.9688, 0.9688, 0.9688, 1.0, 0.5156, 0.5156, 0.5156, 1.0, 0.5, 0.5, 0.5, 1.0, 0.8594, 0.8594, 0.8594, 1.0, 0.8438, 0.8438, 0.8438, 1.0, 0.8281, 0.8281, 0.8281, 1.0, 0.8438, 0.8438, 0.8438, 1.0, 0.9531, 0.9531, 0.9531, 1.0, 0.9531, 0.9531, 0.9531, 1.0, 0.5, 0.5, 0.5, 1.0, 0.625, 0.625, 0.625, 1.0, 0.9062, 0.9062, 0.9062, 1.0, 0.875, 0.875, 0.875, 1.0, 0.5469, 0.5469, 0.5469, 1.0, 0.4844, 0.4844, 0.4844, 1.0, 0.8594, 0.8594, 0.8594, 1.0, 0.9375, 0.9375, 0.9375, 1.0, 0.875, 0.875, 0.875, 1.0, 0.8594, 0.8594, 0.8594, 1.0, 0.9531, 0.9531, 0.9531, 1.0, 0.9844, 0.9844, 0.9844, 1.0, 0.5, 0.5, 0.5, 1.0, 0.5312, 0.5312, 0.5312, 1.0, 0.8594, 0.8594, 0.8594, 1.0, 0.8594, 0.8594, 0.8594, 1.0, 0.8906, 0.8906, 0.8906, 1.0, 0.875, 0.875, 0.875, 1.0, 1.0, 1.0, 1.0, 1.0, 0.9844, 0.9844, 0.9844, 1.0, 1.0, 1.0, 1.0, 1.0, 0.9844, 0.9844, 0.9844, 1.0, 0.9688, 0.9688, 0.9688, 1.0, 1.0, 1.0, 1.0, 1.0, 0.9531, 0.9531, 0.9531, 1.0, 0.9688, 0.9688, 0.9688, 1.0, 0.5, 0.5, 0.5, 1.0, 0.5156, 0.5156, 0.5156, 1.0, 0.8281, 0.8281, 0.8281, 1.0, 0.8438, 0.8438, 0.8438, 1.0, 0.9844, 0.9844, 0.9844, 1.0, 0.9219, 0.9219, 0.9219, 1.0, 0.5156, 0.5156, 0.5156, 1.0, 0.4844, 0.4844, 0.4844, 1.0, 0.8438, 0.8438, 0.8438, 1.0, 0.8594, 0.8594, 0.8594, 1.0, 0.875, 0.875, 0.875, 1.0, 0.8438, 0.8438, 0.8438, 1.0, 0.9688, 0.9688, 0.9688, 1.0, 0.9375, 0.9375, 0.9375, 1.0, 0.5312, 0.5312, 0.5312, 1.0, 0.5, 0.5, 0.5, 1.0, 0.8906, 0.8906, 0.8906, 1.0, 0.8438, 0.8438, 0.8438, 1.0, 0.8906, 0.8906, 0.8906, 1.0, 0.9219, 0.9219, 0.9219, 1.0, 0.9688, 0.9688, 0.9688, 1.0, 0.9531, 0.9531, 0.9531, 1.0, 0.5, 0.5, 0.5, 1.0, 0.4844, 0.4844, 0.4844, 1.0, 0.875, 0.875, 0.875, 1.0, 0.875, 0.875, 0.875, 1.0, 1.0, 1.0, 1.0, 1.0, 0.9688, 0.9688, 0.9688, 1.0, 1.0, 1.0, 1.0, 1.0, 0.9844, 0.9844, 0.9844, 1.0, 0.9844, 0.9844, 0.9844, 1.0, 1.0, 1.0, 1.0, 1.0, 0.9531, 0.9531, 0.9531, 1.0, 0.9531, 0.9531, 0.9531, 1.0, 0.8281, 0.8281, 0.8281, 1.0, 0.8125, 0.8125, 0.8125, 1.0, 0.7969, 0.7969, 0.7969, 1.0, 0.7812, 0.7812, 0.7812, 1.0, 0.7812, 0.7812, 0.7812, 1.0, 0.5312, 0.5312, 0.5312, 1.0, 0.5469, 0.5469, 0.5469, 1.0, 0.7812, 0.7812, 0.7812, 1.0, 0.5781, 0.5781, 0.5781, 1.0, 0.7656, 0.7656, 0.7656, 1.0, 0.8125, 0.8125, 0.8125, 1.0, 0.5469, 0.5469, 0.5469, 1.0, 0.875, 0.875, 0.875, 1.0, 0.8594, 0.8594, 0.8594, 1.0, 0.5156, 0.5156, 0.5156, 1.0, 0.5, 0.5, 0.5, 1.0, 0.5469, 0.5469, 0.5469, 1.0, 0.5, 0.5, 0.5, 1.0, 0.8438, 0.8438, 0.8438, 1.0, 0.875, 0.875, 0.875, 1.0, 1.0, 1.0, 1.0, 1.0, 1.0, 1.0, 1.0, 1.0, 1.0, 1.0, 1.0, 1.0, 1.0, 1.0, 1.0, 1.0, 1.0, 1.0, 1.0, 1.0, 1.0, 1.0, 1.0, 1.0, 1.0, 1.0, 1.0, 1.0, 1.0, 1.0, 1.0, 1.0, 1.0, 1.0, 1.0, 1.0, 1.0, 1.0, 1.0, 1.0, 1.0, 1.0, 1.0, 1.0, 1.0, 1.0, 1.0, 1.0, 1.0, 1.0, 1.0, 1.0, 1.0, 1.0, 1.0, 1.0, 1.0, 1.0, 1.0, 1.0, 1.0, 1.0, 1.0, 1.0, 1.0, 1.0, 1.0, 1.0, 1.0, 1.0, 1.0, 1.0, 1.0, 1.0, 1.0, 1.0, 1.0, 1.0, 1.0, 1.0, 1.0, 1.0, 1.0, 1.0, 1.0, 1.0, 1.0, 1.0, 1.0, 1.0, 1.0, 1.0, 1.0, 1.0, 1.0, 1.0, 1.0, 1.0, 1.0, 1.0, 1.0, 1.0, 1.0, 1.0, 1.0, 1.0, 1.0, 1.0, 1.0, 1.0, 1.0, 1.0, 1.0, 1.0, 1.0, 1.0, 1.0, 1.0, 1.0, 1.0, 1.0, 1.0, 1.0, 1.0, 1.0, 1.0, 1.0, 1.0, 1.0, 1.0, 1.0, 1.0, 1.0, 1.0, 1.0, 1.0, 1.0, 1.0, 1.0, 1.0, 1.0, 1.0, 1.0, 1.0, 0.9062, 0.9062, 0.9062, 1.0, 0.9375, 0.9375, 0.9375, 1.0, 0.9062, 0.9062, 0.9062, 1.0, 0.875, 0.875, 0.875, 1.0, 0.8906, 0.8906, 0.8906, 1.0, 0.6406, 0.6406, 0.6406, 1.0, 0.5938, 0.5938, 0.5938, 1.0, 0.875, 0.875, 0.875, 1.0, 0.6875, 0.6875, 0.6875, 1.0, 0.8906, 0.8906, 0.8906, 1.0, 0.8906, 0.8906, 0.8906, 1.0, 0.6562, 0.6562, 0.6562, 1.0])
_ca = me_rail_post_body.color_attributes.new('COLOR_0', 'FLOAT_COLOR', 'CORNER')
_ca.data.foreach_set('color', [0.9086, 0.8373, 0.7119, 1.0, 0.9391, 0.8654, 0.7358, 1.0, 0.9898, 0.9122, 0.7756, 1.0, 0.9797, 0.9029, 0.7676, 1.0, 0.9898, 0.9122, 0.7756, 1.0, 0.9898, 0.9122, 0.7756, 1.0, 0.9695, 0.8935, 0.7597, 1.0, 0.9797, 0.9029, 0.7676, 1.0, 0.9289, 0.8561, 0.7278, 1.0, 0.9289, 0.8561, 0.7278, 1.0, 0.7766, 0.7157, 0.6085, 1.0, 0.675, 0.6221, 0.5289, 1.0, 0.1586, 0.1939, 0.2177, 1.0, 0.1758, 0.2149, 0.2413, 1.0, 0.2324, 0.2841, 0.3189, 1.0, 0.2275, 0.2781, 0.3122, 1.0, 0.2398, 0.2931, 0.3291, 1.0, 0.2374, 0.2901, 0.3257, 1.0, 0.2398, 0.2931, 0.3291, 1.0, 0.2398, 0.2931, 0.3291, 1.0, 0.2349, 0.2871, 0.3223, 1.0, 0.2349, 0.2871, 0.3223, 1.0, 0.2226, 0.2721, 0.3054, 1.0, 0.2201, 0.2691, 0.3021, 1.0, 0.01096, 0.01096, 0.02843, 1.0, 0.01096, 0.01096, 0.02843, 1.0, 0.01096, 0.01096, 0.02843, 1.0, 0.01096, 0.01096, 0.02843, 1.0, 0.01096, 0.01096, 0.02843, 1.0, 0.01096, 0.01096, 0.02843, 1.0, 0.01096, 0.01096, 0.02843, 1.0, 0.01096, 0.01096, 0.02843, 1.0, 0.01096, 0.01096, 0.02843, 1.0, 0.01096, 0.01096, 0.02843, 1.0, 0.01096, 0.01096, 0.02843, 1.0, 0.01096, 0.01096, 0.02843, 1.0, 1.0, 0.9216, 0.7835, 1.0, 1.0, 0.9216, 0.7835, 1.0, 1.0, 0.9216, 0.7835, 1.0, 1.0, 0.9216, 0.7835, 1.0, 0.01096, 0.01096, 0.02843, 1.0, 0.01096, 0.01096, 0.02843, 1.0, 0.01096, 0.01096, 0.02843, 1.0, 0.01096, 0.01096, 0.02843, 1.0, 0.01096, 0.01096, 0.02843, 1.0, 0.01096, 0.01096, 0.02843, 1.0, 0.01096, 0.01096, 0.02843, 1.0, 0.01096, 0.01096, 0.02843, 1.0, 1.0, 0.9216, 0.7835, 1.0, 1.0, 0.9216, 0.7835, 1.0, 1.0, 0.9216, 0.7835, 1.0, 1.0, 0.9216, 0.7835, 1.0, 0.01096, 0.01096, 0.02843, 1.0, 0.01096, 0.01096, 0.02843, 1.0, 0.01096, 0.01096, 0.02843, 1.0, 0.01096, 0.01096, 0.02843, 1.0, 0.9391, 0.8654, 0.7358, 1.0, 0.9391, 0.8654, 0.7358, 1.0, 0.9898, 0.9122, 0.7756, 1.0, 0.9898, 0.9122, 0.7756, 1.0, 0.9898, 0.9122, 0.7756, 1.0, 0.9898, 0.9122, 0.7756, 1.0, 0.9797, 0.9029, 0.7676, 1.0, 0.9797, 0.9029, 0.7676, 1.0, 0.9086, 0.8373, 0.7119, 1.0, 0.9187, 0.8467, 0.7199, 1.0, 0.6852, 0.6314, 0.5368, 1.0, 0.7563, 0.6969, 0.5926, 1.0, 0.166, 0.2029, 0.2278, 1.0, 0.1586, 0.1939, 0.2177, 1.0, 0.2275, 0.2781, 0.3122, 1.0, 0.23, 0.2811, 0.3156, 1.0, 0.2398, 0.2931, 0.3291, 1.0, 0.2374, 0.2901, 0.3257, 1.0, 0.2398, 0.2931, 0.3291, 1.0, 0.2398, 0.2931, 0.3291, 1.0, 0.2374, 0.2901, 0.3257, 1.0, 0.2324, 0.2841, 0.3189, 1.0, 0.2251, 0.2751, 0.3088, 1.0, 0.23, 0.2811, 0.3156, 1.0, 0.009958, 0.009958, 0.02583, 1.0, 0.01051, 0.01051, 0.02727, 1.0, 0.01063, 0.01063, 0.02756, 1.0, 0.01063, 0.01063, 0.02756, 1.0, 0.007064, 0.007064, 0.01832, 1.0, 0.007398, 0.007398, 0.01919, 1.0, 0.01007, 0.01007, 0.02612, 1.0, 0.009847, 0.009847, 0.02554, 1.0, 0.009847, 0.009847, 0.02554, 1.0, 0.009958, 0.009958, 0.02583, 1.0, 0.0104, 0.0104, 0.02698, 1.0, 0.01051, 0.01051, 0.02727, 1.0, 0.007064, 0.007064, 0.01832, 1.0, 0.007398, 0.007398, 0.01919, 1.0, 0.01007, 0.01007, 0.02612, 1.0, 0.01007, 0.01007, 0.02612, 1.0, 0.009958, 0.009958, 0.02583, 1.0, 0.01007, 0.01007, 0.02612, 1.0, 0.01063, 0.01063, 0.02756, 1.0, 0.01051, 0.01051, 0.02727, 1.0, 0.007398, 0.007398, 0.01919, 1.0, 0.007175, 0.007175, 0.01861, 1.0, 0.01007, 0.01007, 0.02612, 1.0, 0.009958, 0.009958, 0.02583, 1.0, 0.01018, 0.01018, 0.02641, 1.0, 0.009847, 0.009847, 0.02554, 1.0, 0.01063, 0.01063, 0.02756, 1.0, 0.01051, 0.01051, 0.02727, 1.0, 0.008177, 0.008177, 0.02121, 1.0, 0.007398, 0.007398, 0.01919, 1.0, 0.01007, 0.01007, 0.02612, 1.0, 0.01051, 0.01051, 0.02727, 1.0, 0.6852, 0.6314, 0.5368, 1.0, 0.7563, 0.6969, 0.5926, 1.0, 0.9391, 0.8654, 0.7358, 1.0, 0.9086, 0.8373, 0.7119, 1.0, 0.9086, 0.8373, 0.7119, 1.0, 0.9086, 0.8373, 0.7119, 1.0, 0.9695, 0.8935, 0.7597, 1.0, 0.9492, 0.8748, 0.7437, 1.0, 0.6852, 0.6314, 0.5368, 1.0, 0.6547, 0.6033, 0.513, 1.0, 0.8984, 0.828, 0.704, 1.0, 0.9086, 0.8373, 0.7119, 1.0, 0.8984, 0.828, 0.704, 1.0, 0.8984, 0.828, 0.704, 1.0, 0.9695, 0.8935, 0.7597, 1.0, 0.9594, 0.8841, 0.7517, 1.0, 0.675, 0.6221, 0.5289, 1.0, 0.675, 0.6221, 0.5289, 1.0, 0.9086, 0.8373, 0.7119, 1.0, 0.9086, 0.8373, 0.7119, 1.0, 0.9086, 0.8373, 0.7119, 1.0, 0.8984, 0.828, 0.704, 1.0, 0.9594, 0.8841, 0.7517, 1.0, 0.9492, 0.8748, 0.7437, 1.0, 0.675, 0.6221, 0.5289, 1.0, 0.6648, 0.6127, 0.5209, 1.0, 0.9086, 0.8373, 0.7119, 1.0, 0.9187, 0.8467, 0.7199, 1.0, 0.9492, 0.8748, 0.7437, 1.0, 0.9187, 0.8467, 0.7199, 1.0, 0.9594, 0.8841, 0.7517, 1.0, 0.9797, 0.9029, 0.7676, 1.0, 0.01085, 0.01085, 0.02814, 1.0, 0.01074, 0.01074, 0.02785, 1.0, 0.01074, 0.01074, 0.02785, 1.0, 0.01074, 0.01074, 0.02785, 1.0, 0.01096, 0.01096, 0.02843, 1.0, 0.01096, 0.01096, 0.02843, 1.0, 0.01096, 0.01096, 0.02843, 1.0, 0.01085, 0.01085, 0.02814, 1.0, 1.0, 0.9216, 0.7835, 1.0, 1.0, 0.9216, 0.7835, 1.0, 1.0, 0.9216, 0.7835, 1.0, 1.0, 0.9216, 0.7835, 1.0, 1.0, 0.9216, 0.7835, 1.0, 1.0, 0.9216, 0.7835, 1.0, 1.0, 0.9216, 0.7835, 1.0, 1.0, 0.9216, 0.7835, 1.0, 0.9898, 0.9122, 0.7756, 1.0, 0.9898, 0.9122, 0.7756, 1.0, 0.9391, 0.8654, 0.7358, 1.0, 0.9391, 0.8654, 0.7358, 1.0, 0.2423, 0.2961, 0.3325, 1.0, 0.2423, 0.2961, 0.3325, 1.0, 0.2423, 0.2961, 0.3325, 1.0, 0.2423, 0.2961, 0.3325, 1.0, 0.2398, 0.2931, 0.3291, 1.0, 0.2398, 0.2931, 0.3291, 1.0, 0.2423, 0.2961, 0.3325, 1.0, 0.2423, 0.2961, 0.3325, 1.0, 0.2398, 0.2931, 0.3291, 1.0, 0.2423, 0.2961, 0.3325, 1.0, 0.2398, 0.2931, 0.3291, 1.0, 0.2423, 0.2961, 0.3325, 1.0, 0.01096, 0.01096, 0.02843, 1.0, 0.01096, 0.01096, 0.02843, 1.0, 0.01096, 0.01096, 0.02843, 1.0, 0.01096, 0.01096, 0.02843, 1.0, 0.01096, 0.01096, 0.02843, 1.0, 0.01096, 0.01096, 0.02843, 1.0, 0.01096, 0.01096, 0.02843, 1.0, 0.01096, 0.01096, 0.02843, 1.0, 0.01029, 0.01029, 0.02669, 1.0, 0.01018, 0.01018, 0.02641, 1.0, 0.01063, 0.01063, 0.02756, 1.0, 0.01085, 0.01085, 0.02814, 1.0, 0.007287, 0.007287, 0.0189, 1.0, 0.007175, 0.007175, 0.01861, 1.0, 0.01007, 0.01007, 0.02612, 1.0, 0.01007, 0.01007, 0.02612, 1.0, 0.009958, 0.009958, 0.02583, 1.0, 0.009958, 0.009958, 0.02583, 1.0, 0.01063, 0.01063, 0.02756, 1.0, 0.01074, 0.01074, 0.02785, 1.0, 0.007621, 0.007621, 0.01976, 1.0, 0.007287, 0.007287, 0.0189, 1.0, 0.009958, 0.009958, 0.02583, 1.0, 0.01007, 0.01007, 0.02612, 1.0, 0.009958, 0.009958, 0.02583, 1.0, 0.009958, 0.009958, 0.02583, 1.0, 0.01085, 0.01085, 0.02814, 1.0, 0.01074, 0.01074, 0.02785, 1.0, 0.007509, 0.007509, 0.01948, 1.0, 0.007398, 0.007398, 0.01919, 1.0, 0.009958, 0.009958, 0.02583, 1.0, 0.009847, 0.009847, 0.02554, 1.0, 0.009736, 0.009736, 0.02525, 1.0, 0.009847, 0.009847, 0.02554, 1.0, 0.01063, 0.01063, 0.02756, 1.0, 0.01063, 0.01063, 0.02756, 1.0, 0.007398, 0.007398, 0.01919, 1.0, 0.008289, 0.008289, 0.0215, 1.0, 0.01029, 0.01029, 0.02669, 1.0, 0.01007, 0.01007, 0.02612, 1.0, 0.7055, 0.6501, 0.5528, 1.0, 0.6648, 0.6127, 0.5209, 1.0, 0.9086, 0.8373, 0.7119, 1.0, 0.9594, 0.8841, 0.7517, 1.0, 0.9187, 0.8467, 0.7199, 1.0, 0.9086, 0.8373, 0.7119, 1.0, 0.9695, 0.8935, 0.7597, 1.0, 0.9898, 0.9122, 0.7756, 1.0, 0.675, 0.6221, 0.5289, 1.0, 0.6953, 0.6408, 0.5448, 1.0, 0.9086, 0.8373, 0.7119, 1.0, 0.9086, 0.8373, 0.7119, 1.0, 0.9289, 0.8561, 0.7278, 1.0, 0.9187, 0.8467, 0.7199, 1.0, 1.0, 0.9216, 0.7835, 1.0, 0.9898, 0.9122, 0.7756, 1.0, 1.0, 0.9216, 0.7835, 1.0, 0.9898, 0.9122, 0.7756, 1.0, 0.9797, 0.9029, 0.7676, 1.0, 1.0, 0.9216, 0.7835, 1.0, 0.9695, 0.8935, 0.7597, 1.0, 0.9797, 0.9029, 0.7676, 1.0, 0.675, 0.6221, 0.5289, 1.0, 0.6852, 0.6314, 0.5368, 1.0, 0.8883, 0.8186, 0.696, 1.0, 0.8984, 0.828, 0.704, 1.0, 0.9898, 0.9122, 0.7756, 1.0, 0.9492, 0.8748, 0.7437, 1.0, 0.6852, 0.6314, 0.5368, 1.0, 0.6648, 0.6127, 0.5209, 1.0, 0.8984, 0.828, 0.704, 1.0, 0.9086, 0.8373, 0.7119, 1.0, 0.9187, 0.8467, 0.7199, 1.0, 0.8984, 0.828, 0.704, 1.0, 0.9797, 0.9029, 0.7676, 1.0, 0.9594, 0.8841, 0.7517, 1.0, 0.6953, 0.6408, 0.5448, 1.0, 0.675, 0.6221, 0.5289, 1.0, 0.9289, 0.8561, 0.7278, 1.0, 0.8984, 0.828, 0.704, 1.0, 0.9289, 0.8561, 0.7278, 1.0, 0.9492, 0.8748, 0.7437, 1.0, 0.9797, 0.9029, 0.7676, 1.0, 0.9695, 0.8935, 0.7597, 1.0, 0.1635, 0.1999, 0.2244, 1.0, 0.1611, 0.1969, 0.221, 1.0, 0.2226, 0.2721, 0.3054, 1.0, 0.2226, 0.2721, 0.3054, 1.0, 0.2423, 0.2961, 0.3325, 1.0, 0.2374, 0.2901, 0.3257, 1.0, 0.2423, 0.2961, 0.3325, 1.0, 0.2398, 0.2931, 0.3291, 1.0, 0.2398, 0.2931, 0.3291, 1.0, 0.2423, 0.2961, 0.3325, 1.0, 0.2349, 0.2871, 0.3223, 1.0, 0.2349, 0.2871, 0.3223, 1.0, 0.009736, 0.009736, 0.02525, 1.0, 0.009624, 0.009624, 0.02496, 1.0, 0.009513, 0.009513, 0.02467, 1.0, 0.009402, 0.009402, 0.02438, 1.0, 0.009402, 0.009402, 0.02438, 1.0, 0.007621, 0.007621, 0.01976, 1.0, 0.007732, 0.007732, 0.02005, 1.0, 0.009402, 0.009402, 0.02438, 1.0, 0.007955, 0.007955, 0.02063, 1.0, 0.00929, 0.00929, 0.0241, 1.0, 0.009624, 0.009624, 0.02496, 1.0, 0.007732, 0.007732, 0.02005, 1.0, 0.01007, 0.01007, 0.02612, 1.0, 0.009958, 0.009958, 0.02583, 1.0, 0.007509, 0.007509, 0.01948, 1.0, 0.007398, 0.007398, 0.01919, 1.0, 0.007732, 0.007732, 0.02005, 1.0, 0.007398, 0.007398, 0.01919, 1.0, 0.009847, 0.009847, 0.02554, 1.0, 0.01007, 0.01007, 0.02612, 1.0, 0.01096, 0.01096, 0.02843, 1.0, 0.01096, 0.01096, 0.02843, 1.0, 0.01096, 0.01096, 0.02843, 1.0, 0.01096, 0.01096, 0.02843, 1.0, 0.01096, 0.01096, 0.02843, 1.0, 0.01096, 0.01096, 0.02843, 1.0, 0.01096, 0.01096, 0.02843, 1.0, 0.01096, 0.01096, 0.02843, 1.0, 0.01096, 0.01096, 0.02843, 1.0, 0.01096, 0.01096, 0.02843, 1.0, 0.01096, 0.01096, 0.02843, 1.0, 0.01096, 0.01096, 0.02843, 1.0, 0.01096, 0.01096, 0.02843, 1.0, 0.01096, 0.01096, 0.02843, 1.0, 0.01096, 0.01096, 0.02843, 1.0, 0.01096, 0.01096, 0.02843, 1.0, 1.0, 0.9216, 0.7835, 1.0, 1.0, 0.9216, 0.7835, 1.0, 1.0, 0.9216, 0.7835, 1.0, 1.0, 0.9216, 0.7835, 1.0, 1.0, 0.9216, 0.7835, 1.0, 1.0, 0.9216, 0.7835, 1.0, 1.0, 0.9216, 0.7835, 1.0, 1.0, 0.9216, 0.7835, 1.0, 1.0, 0.9216, 0.7835, 1.0, 1.0, 0.9216, 0.7835, 1.0, 1.0, 0.9216, 0.7835, 1.0, 1.0, 0.9216, 0.7835, 1.0, 1.0, 0.9216, 0.7835, 1.0, 1.0, 0.9216, 0.7835, 1.0, 1.0, 0.9216, 0.7835, 1.0, 1.0, 0.9216, 0.7835, 1.0, 0.01096, 0.01096, 0.02843, 1.0, 0.01096, 0.01096, 0.02843, 1.0, 0.01096, 0.01096, 0.02843, 1.0, 0.01096, 0.01096, 0.02843, 1.0, 0.01029, 0.01029, 0.02669, 1.0, 0.01051, 0.01051, 0.02727, 1.0, 0.01029, 0.01029, 0.02669, 1.0, 0.01007, 0.01007, 0.02612, 1.0, 0.01018, 0.01018, 0.02641, 1.0, 0.0084, 0.0084, 0.02179, 1.0, 0.008066, 0.008066, 0.02092, 1.0, 0.01007, 0.01007, 0.02612, 1.0, 0.008734, 0.008734, 0.02265, 1.0, 0.01018, 0.01018, 0.02641, 1.0, 0.01018, 0.01018, 0.02641, 1.0, 0.008511, 0.008511, 0.02207, 1.0])
me_rail_post_body.materials.append(mat_hopbrawl_vertexcolor)
me_rail_post_body.update()
me_rail_post_lamp_left = bpy.data.meshes.new('rail_post_lamp_left')
me_rail_post_lamp_left.from_pydata([(-0.08333, 0.125, 1.167), (-0.08333, 0.2083, 1.167), (-0.08333, 0.2083, 1.417), (-0.08333, 0.125, 1.417), (-0.25, 0.2083, 1.167), (-0.25, 0.125, 1.167), (-0.25, 0.125, 1.417), (-0.25, 0.2083, 1.417), (-0.08333, 0.2083, 1.167), (-0.25, 0.2083, 1.167), (-0.25, 0.2083, 1.417), (-0.08333, 0.2083, 1.417), (-0.25, 0.125, 1.167), (-0.08333, 0.125, 1.167), (-0.08333, 0.125, 1.417), (-0.25, 0.125, 1.417), (-0.25, 0.125, 1.417), (-0.08333, 0.125, 1.417), (-0.08333, 0.2083, 1.417), (-0.25, 0.2083, 1.417), (-0.25, 0.2083, 1.167), (-0.08333, 0.2083, 1.167), (-0.08333, 0.125, 1.167), (-0.25, 0.125, 1.167)], [], [(0, 1, 2, 3), (4, 5, 6, 7), (8, 9, 10, 11), (12, 13, 14, 15), (16, 17, 18, 19), (20, 21, 22, 23)])
_ca = me_rail_post_lamp_left.color_attributes.new('BaseColor', 'FLOAT_COLOR', 'CORNER')
_ca.data.foreach_set('color', [0.855, 0.05448, 0.1329, 1.0, 0.855, 0.05448, 0.1329, 1.0, 0.855, 0.05448, 0.1329, 1.0, 0.855, 0.05448, 0.1329, 1.0, 0.855, 0.05448, 0.1329, 1.0, 0.855, 0.05448, 0.1329, 1.0, 0.855, 0.05448, 0.1329, 1.0, 0.855, 0.05448, 0.1329, 1.0, 0.855, 0.05448, 0.1329, 1.0, 0.855, 0.05448, 0.1329, 1.0, 0.855, 0.05448, 0.1329, 1.0, 0.855, 0.05448, 0.1329, 1.0, 0.855, 0.05448, 0.1329, 1.0, 0.855, 0.05448, 0.1329, 1.0, 0.855, 0.05448, 0.1329, 1.0, 0.855, 0.05448, 0.1329, 1.0, 0.855, 0.05448, 0.1329, 1.0, 0.855, 0.05448, 0.1329, 1.0, 0.855, 0.05448, 0.1329, 1.0, 0.855, 0.05448, 0.1329, 1.0, 0.855, 0.05448, 0.1329, 1.0, 0.855, 0.05448, 0.1329, 1.0, 0.855, 0.05448, 0.1329, 1.0, 0.855, 0.05448, 0.1329, 1.0])
_ca = me_rail_post_lamp_left.color_attributes.new('BakedAO', 'FLOAT_COLOR', 'CORNER')
_ca.data.foreach_set('color', [0.4062, 0.4062, 0.4062, 1.0, 0.6406, 0.6406, 0.6406, 1.0, 0.6094, 0.6094, 0.6094, 1.0, 0.3906, 0.3906, 0.3906, 1.0, 0.8594, 0.8594, 0.8594, 1.0, 0.5, 0.5, 0.5, 1.0, 0.5156, 0.5156, 0.5156, 1.0, 0.8438, 0.8438, 0.8438, 1.0, 1.0, 1.0, 1.0, 1.0, 1.0, 1.0, 1.0, 1.0, 1.0, 1.0, 1.0, 1.0, 1.0, 1.0, 1.0, 1.0, 0.0, 0.0, 0.0, 1.0, 0.0, 0.0, 0.0, 1.0, 0.0, 0.0, 0.0, 1.0, 0.0, 0.0, 0.0, 1.0, 0.5, 0.5, 0.5, 1.0, 0.5, 0.5, 0.5, 1.0, 0.8125, 0.8125, 0.8125, 1.0, 0.8438, 0.8438, 0.8438, 1.0, 0.75, 0.75, 0.75, 1.0, 0.7188, 0.7188, 0.7188, 1.0, 0.4531, 0.4531, 0.4531, 1.0, 0.4844, 0.4844, 0.4844, 1.0])
_ca = me_rail_post_lamp_left.color_attributes.new('COLOR_0', 'FLOAT_COLOR', 'CORNER')
_ca.data.foreach_set('color', [0.525, 0.03345, 0.08159, 1.0, 0.6553, 0.04175, 0.1018, 1.0, 0.6379, 0.04065, 0.09913, 1.0, 0.5163, 0.0329, 0.08024, 1.0, 0.7768, 0.0495, 0.1207, 1.0, 0.5771, 0.03677, 0.08969, 1.0, 0.5858, 0.03733, 0.09104, 1.0, 0.7682, 0.04895, 0.1194, 1.0, 0.855, 0.05448, 0.1329, 1.0, 0.855, 0.05448, 0.1329, 1.0, 0.855, 0.05448, 0.1329, 1.0, 0.855, 0.05448, 0.1329, 1.0, 0.4938, 0.03146, 0.07673, 1.0, 0.4938, 0.03146, 0.07673, 1.0, 0.4938, 0.03146, 0.07673, 1.0, 0.4938, 0.03146, 0.07673, 1.0, 0.5771, 0.03677, 0.08969, 1.0, 0.5771, 0.03677, 0.08969, 1.0, 0.7508, 0.04784, 0.1167, 1.0, 0.7682, 0.04895, 0.1194, 1.0, 0.7161, 0.04563, 0.1113, 1.0, 0.6987, 0.04452, 0.1086, 1.0, 0.5511, 0.03511, 0.08564, 1.0, 0.5684, 0.03622, 0.08834, 1.0])
me_rail_post_lamp_left.materials.append(mat_hopbrawl_vertexcolor)
me_rail_post_lamp_left.update()
me_rail_post_lamp_right = bpy.data.meshes.new('rail_post_lamp_right')
me_rail_post_lamp_right.from_pydata([(0.25, 0.125, 1.167), (0.25, 0.2083, 1.167), (0.25, 0.2083, 1.417), (0.25, 0.125, 1.417), (0.08333, 0.2083, 1.167), (0.08333, 0.125, 1.167), (0.08333, 0.125, 1.417), (0.08333, 0.2083, 1.417), (0.25, 0.2083, 1.167), (0.08333, 0.2083, 1.167), (0.08333, 0.2083, 1.417), (0.25, 0.2083, 1.417), (0.08333, 0.125, 1.167), (0.25, 0.125, 1.167), (0.25, 0.125, 1.417), (0.08333, 0.125, 1.417), (0.08333, 0.125, 1.417), (0.25, 0.125, 1.417), (0.25, 0.2083, 1.417), (0.08333, 0.2083, 1.417), (0.08333, 0.2083, 1.167), (0.25, 0.2083, 1.167), (0.25, 0.125, 1.167), (0.08333, 0.125, 1.167)], [], [(0, 1, 2, 3), (4, 5, 6, 7), (8, 9, 10, 11), (12, 13, 14, 15), (16, 17, 18, 19), (20, 21, 22, 23)])
_ca = me_rail_post_lamp_right.color_attributes.new('BaseColor', 'FLOAT_COLOR', 'CORNER')
_ca.data.foreach_set('color', [0.855, 0.05448, 0.1329, 1.0, 0.855, 0.05448, 0.1329, 1.0, 0.855, 0.05448, 0.1329, 1.0, 0.855, 0.05448, 0.1329, 1.0, 0.855, 0.05448, 0.1329, 1.0, 0.855, 0.05448, 0.1329, 1.0, 0.855, 0.05448, 0.1329, 1.0, 0.855, 0.05448, 0.1329, 1.0, 0.855, 0.05448, 0.1329, 1.0, 0.855, 0.05448, 0.1329, 1.0, 0.855, 0.05448, 0.1329, 1.0, 0.855, 0.05448, 0.1329, 1.0, 0.855, 0.05448, 0.1329, 1.0, 0.855, 0.05448, 0.1329, 1.0, 0.855, 0.05448, 0.1329, 1.0, 0.855, 0.05448, 0.1329, 1.0, 0.855, 0.05448, 0.1329, 1.0, 0.855, 0.05448, 0.1329, 1.0, 0.855, 0.05448, 0.1329, 1.0, 0.855, 0.05448, 0.1329, 1.0, 0.855, 0.05448, 0.1329, 1.0, 0.855, 0.05448, 0.1329, 1.0, 0.855, 0.05448, 0.1329, 1.0, 0.855, 0.05448, 0.1329, 1.0])
_ca = me_rail_post_lamp_right.color_attributes.new('BakedAO', 'FLOAT_COLOR', 'CORNER')
_ca.data.foreach_set('color', [0.5312, 0.5312, 0.5312, 1.0, 0.875, 0.875, 0.875, 1.0, 0.8906, 0.8906, 0.8906, 1.0, 0.4844, 0.4844, 0.4844, 1.0, 0.6094, 0.6094, 0.6094, 1.0, 0.3906, 0.3906, 0.3906, 1.0, 0.3906, 0.3906, 0.3906, 1.0, 0.625, 0.625, 0.625, 1.0, 1.0, 1.0, 1.0, 1.0, 1.0, 1.0, 1.0, 1.0, 1.0, 1.0, 1.0, 1.0, 1.0, 1.0, 1.0, 1.0, 0.0, 0.0, 0.0, 1.0, 0.0, 0.0, 0.0, 1.0, 0.0, 0.0, 0.0, 1.0, 0.0, 0.0, 0.0, 1.0, 0.5, 0.5, 0.5, 1.0, 0.5, 0.5, 0.5, 1.0, 0.8438, 0.8438, 0.8438, 1.0, 0.8125, 0.8125, 0.8125, 1.0, 0.7344, 0.7344, 0.7344, 1.0, 0.7812, 0.7812, 0.7812, 1.0, 0.4531, 0.4531, 0.4531, 1.0, 0.4844, 0.4844, 0.4844, 1.0])
_ca = me_rail_post_lamp_right.color_attributes.new('COLOR_0', 'FLOAT_COLOR', 'CORNER')
_ca.data.foreach_set('color', [0.5945, 0.03788, 0.09239, 1.0, 0.7855, 0.05005, 0.1221, 1.0, 0.7942, 0.05061, 0.1234, 1.0, 0.5684, 0.03622, 0.08834, 1.0, 0.6379, 0.04065, 0.09913, 1.0, 0.5163, 0.0329, 0.08024, 1.0, 0.5163, 0.0329, 0.08024, 1.0, 0.6466, 0.0412, 0.1005, 1.0, 0.855, 0.05448, 0.1329, 1.0, 0.855, 0.05448, 0.1329, 1.0, 0.855, 0.05448, 0.1329, 1.0, 0.855, 0.05448, 0.1329, 1.0, 0.4938, 0.03146, 0.07673, 1.0, 0.4938, 0.03146, 0.07673, 1.0, 0.4938, 0.03146, 0.07673, 1.0, 0.4938, 0.03146, 0.07673, 1.0, 0.5771, 0.03677, 0.08969, 1.0, 0.5771, 0.03677, 0.08969, 1.0, 0.7682, 0.04895, 0.1194, 1.0, 0.7508, 0.04784, 0.1167, 1.0, 0.7074, 0.04507, 0.1099, 1.0, 0.7334, 0.04673, 0.114, 1.0, 0.5511, 0.03511, 0.08564, 1.0, 0.5684, 0.03622, 0.08834, 1.0])
me_rail_post_lamp_right.materials.append(mat_hopbrawl_vertexcolor)
me_rail_post_lamp_right.update()

# ---- objects
ob_rail_post_body = bpy.data.objects.new('rail_post_body', me_rail_post_body)
ob_rail_post_lamp_left = bpy.data.objects.new('rail_post_lamp_left', me_rail_post_lamp_left)
ob_rail_post_lamp_right = bpy.data.objects.new('rail_post_lamp_right', me_rail_post_lamp_right)
ob_previewcamera = bpy.data.objects.new('PreviewCamera', cam_camera)
ob_key = bpy.data.objects.new('Key', light_area)
ob_fill = bpy.data.objects.new('Fill', light_area_001)
ob_rim = bpy.data.objects.new('Rim', light_area_002)

# ---- transforms, parenting, visibility, modifiers, constraints
ob_rail_post_body.location = (0.0, 0.0, 0.0)
ob_rail_post_lamp_left.location = (0.0, 0.0, 0.0)
ob_rail_post_lamp_right.location = (0.0, 0.0, 0.0)
ob_previewcamera.location = (1.417, 2.542, 2.417)
ob_previewcamera.rotation_euler = (1.067, 5.78e-08, 2.626)
ob_key.location = (-3.0, 4.042, 6.833)
ob_key.rotation_euler = (0.6947, -4.186e-08, -2.498)
ob_fill.location = (4.0, 1.042, 3.833)
ob_fill.rotation_euler = (0.9418, -4.191e-08, 1.816)
ob_rim.location = (-1.0, -3.958, 4.833)
ob_rim.rotation_euler = (0.8006, -1.092e-08, -0.245)

# ---- collection membership
scene.collection.objects.link(ob_rail_post_body)
scene.collection.objects.link(ob_rail_post_lamp_left)
scene.collection.objects.link(ob_rail_post_lamp_right)
scene.collection.objects.link(ob_previewcamera)
scene.collection.objects.link(ob_key)
scene.collection.objects.link(ob_fill)
scene.collection.objects.link(ob_rim)

# ---- scene / render settings (as saved in the file)
scene.camera = ob_previewcamera
scene.frame_start = 1; scene.frame_end = 250; scene.frame_set(1)
scene.render.engine = 'CYCLES'
scene.render.resolution_x = 768
scene.render.resolution_y = 768
scene.render.film_transparent = True
scene.render.bake_bias = 0.0
scene.render.bake_samples = 0
scene.render.compositor_device = 'GPU'
scene.cycles.samples = 64
scene.eevee.use_volume_custom_range = False
scene.eevee.fast_gi_thickness_near = 0.1
scene.eevee.fast_gi_thickness_far = 0.0
scene.eevee.ray_tracing_options.screen_trace_thickness = 0.1
scene.view_settings.view_transform = 'Standard'
bpy.context.view_layer.update()
